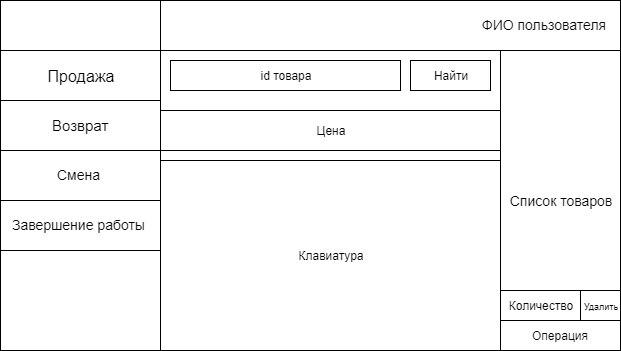

The diagram above was exported from draw.io. Its source (the exported page's mxGraphModel, read from the mxfile embedded in the PNG):
<mxGraphModel dx="1048" dy="601" grid="1" gridSize="10" guides="1" tooltips="1" connect="1" arrows="1" fold="1" page="1" pageScale="1" pageWidth="827" pageHeight="1169" math="0" shadow="0">
  <root>
    <mxCell id="0" />
    <mxCell id="1" parent="0" />
    <mxCell id="WCXDU0t35McZG8UZcqtN-2" value="" style="rounded=0;whiteSpace=wrap;html=1;" vertex="1" parent="1">
      <mxGeometry x="90" y="60" width="620" height="350" as="geometry" />
    </mxCell>
    <mxCell id="WCXDU0t35McZG8UZcqtN-3" value="" style="rounded=0;whiteSpace=wrap;html=1;" vertex="1" parent="1">
      <mxGeometry x="90" y="60" width="160" height="350" as="geometry" />
    </mxCell>
    <mxCell id="WCXDU0t35McZG8UZcqtN-4" value="" style="rounded=0;whiteSpace=wrap;html=1;" vertex="1" parent="1">
      <mxGeometry x="250" y="60" width="460" height="50" as="geometry" />
    </mxCell>
    <mxCell id="WCXDU0t35McZG8UZcqtN-6" value="&lt;font style=&quot;font-size: 16px&quot;&gt;Продажа&lt;/font&gt;" style="rounded=0;whiteSpace=wrap;html=1;" vertex="1" parent="1">
      <mxGeometry x="90" y="110" width="160" height="50" as="geometry" />
    </mxCell>
    <mxCell id="WCXDU0t35McZG8UZcqtN-7" value="" style="rounded=0;whiteSpace=wrap;html=1;" vertex="1" parent="1">
      <mxGeometry x="90" y="160" width="160" height="50" as="geometry" />
    </mxCell>
    <mxCell id="WCXDU0t35McZG8UZcqtN-8" value="" style="rounded=0;whiteSpace=wrap;html=1;" vertex="1" parent="1">
      <mxGeometry x="90" y="210" width="160" height="50" as="geometry" />
    </mxCell>
    <mxCell id="WCXDU0t35McZG8UZcqtN-9" value="" style="rounded=0;whiteSpace=wrap;html=1;" vertex="1" parent="1">
      <mxGeometry x="90" y="260" width="160" height="50" as="geometry" />
    </mxCell>
    <mxCell id="WCXDU0t35McZG8UZcqtN-10" value="&lt;font style=&quot;font-size: 15px&quot;&gt;Возврат&lt;/font&gt;" style="text;html=1;" vertex="1" parent="1">
      <mxGeometry x="140" y="170" width="60" height="30" as="geometry" />
    </mxCell>
    <mxCell id="WCXDU0t35McZG8UZcqtN-11" value="&lt;font style=&quot;font-size: 14px&quot;&gt;Смена&lt;/font&gt;" style="text;html=1;" vertex="1" parent="1">
      <mxGeometry x="145" y="220" width="50" height="30" as="geometry" />
    </mxCell>
    <mxCell id="WCXDU0t35McZG8UZcqtN-12" value="&lt;font style=&quot;font-size: 14px&quot;&gt;Завершение работы&lt;/font&gt;" style="text;html=1;" vertex="1" parent="1">
      <mxGeometry x="100" y="270" width="140" height="30" as="geometry" />
    </mxCell>
    <mxCell id="WCXDU0t35McZG8UZcqtN-14" value="&lt;font style=&quot;font-size: 14px&quot;&gt;ФИО пользователя&lt;/font&gt;" style="text;html=1;" vertex="1" parent="1">
      <mxGeometry x="570" y="70" width="130" height="30" as="geometry" />
    </mxCell>
    <mxCell id="WCXDU0t35McZG8UZcqtN-15" value="&lt;font style=&quot;font-size: 14px&quot;&gt;Список товаров&lt;/font&gt;" style="rounded=0;whiteSpace=wrap;html=1;" vertex="1" parent="1">
      <mxGeometry x="590" y="110" width="120" height="300" as="geometry" />
    </mxCell>
    <mxCell id="WCXDU0t35McZG8UZcqtN-16" value="Клавиатура" style="rounded=0;whiteSpace=wrap;html=1;" vertex="1" parent="1">
      <mxGeometry x="250" y="220" width="340" height="190" as="geometry" />
    </mxCell>
    <mxCell id="WCXDU0t35McZG8UZcqtN-17" value="Операция" style="rounded=0;whiteSpace=wrap;html=1;" vertex="1" parent="1">
      <mxGeometry x="590" y="380" width="120" height="30" as="geometry" />
    </mxCell>
    <mxCell id="WCXDU0t35McZG8UZcqtN-18" value="id товара" style="rounded=0;whiteSpace=wrap;html=1;" vertex="1" parent="1">
      <mxGeometry x="260" y="120" width="230" height="30" as="geometry" />
    </mxCell>
    <mxCell id="WCXDU0t35McZG8UZcqtN-19" value="Найти" style="rounded=0;whiteSpace=wrap;html=1;" vertex="1" parent="1">
      <mxGeometry x="500" y="120" width="80" height="30" as="geometry" />
    </mxCell>
    <mxCell id="WCXDU0t35McZG8UZcqtN-20" value="Цена" style="rounded=0;whiteSpace=wrap;html=1;" vertex="1" parent="1">
      <mxGeometry x="250" y="170" width="340" height="40" as="geometry" />
    </mxCell>
    <mxCell id="WCXDU0t35McZG8UZcqtN-21" value="Количество" style="rounded=0;whiteSpace=wrap;html=1;" vertex="1" parent="1">
      <mxGeometry x="590" y="350" width="80" height="30" as="geometry" />
    </mxCell>
    <mxCell id="WCXDU0t35McZG8UZcqtN-22" value="&lt;font style=&quot;font-size: 9px&quot;&gt;Удалить&lt;/font&gt;" style="rounded=0;whiteSpace=wrap;html=1;" vertex="1" parent="1">
      <mxGeometry x="670" y="350" width="40" height="30" as="geometry" />
    </mxCell>
  </root>
</mxGraphModel>